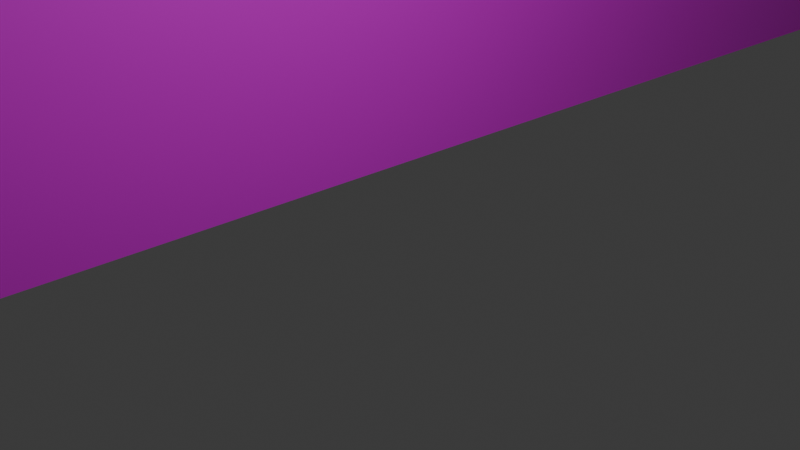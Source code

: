 # Source: 1L.blend  (saved by Blender 4.0.36; exported with 4.5.12 LTS)
import bpy
from mathutils import Matrix  # noqa: F401  (used for matrix-valued properties, if any)

bpy.ops.wm.read_factory_settings(use_empty=True)
scene = bpy.context.scene
scene.name = 'Scene'

# ---- collections
col_collection = bpy.data.collections.new('Collection'); scene.collection.children.link(col_collection)

# ---- images (referenced by path relative to the original .blend; pixels are not part of the script)
import os
ASSET_DIR = os.environ.get("B2B_ASSET_DIR", "")  # directory of the original .blend (textures are referenced by path, not embedded)
HERE = os.path.dirname(os.path.abspath(__file__))  # packed textures are extracted next to this script under _unpacked/

def load_image(name, relpath, width, height, colorspace="sRGB"):
    """Load a texture the original file referenced (path relative to the .blend, or extracted next to this script)."""
    p = next((c for c in (os.path.join(HERE, relpath), os.path.join(ASSET_DIR, relpath)) if relpath and os.path.exists(c)), "")
    if p:
        img = bpy.data.images.load(p, check_existing=True)
        img.name = name
    else:  # same state as the original file: an image datablock whose file is absent (Cycles renders it pink)
        img = bpy.data.images.new(name, width, height)
        img.source = "FILE"
        img.filepath = "//" + (relpath or name)
    img.colorspace_settings.name = colorspace
    return img
img_dsc02421p_0_png = load_image('DSC02421p-0.png', 'DSC02421p-0.png', 1024, 1024, 'sRGB')
img_dsc02442p_0_png = load_image('DSC02442p-0.png', 'DSC02442p-0.png', 1024, 1024, 'sRGB')

# ---- materials (node trees are filled in below, after node groups)
mat_006 = bpy.data.materials.new('マテリアル.006')
mat_006.use_transparent_shadow = False
mat_003 = bpy.data.materials.new('マテリアル.003')
mat_003.use_transparent_shadow = False

# ---- material node trees
mat_006.use_nodes = True; mat_006.node_tree.nodes.clear()
_N = mat_006.node_tree.nodes; _L = mat_006.node_tree.links
n0 = _N.new('ShaderNodeBsdfPrincipled'); n0.name = 'プリンシプルBSDF'; n0.location = (10, 300)
n0.inputs[3].default_value = 1.45
n1 = _N.new('ShaderNodeOutputMaterial'); n1.name = 'マテリアル出力'; n1.location = (300, 300)
n2 = _N.new('ShaderNodeTexImage'); n2.name = '画像テクスチャ'; n2.location = (-280, 275)
n2.image = img_dsc02421p_0_png
_L.new(n0.outputs[0], n1.inputs[0])
_L.new(n2.outputs[0], n0.inputs[0])
n1.is_active_output = True
mat_003.use_nodes = True; mat_003.node_tree.nodes.clear()
_N = mat_003.node_tree.nodes; _L = mat_003.node_tree.links
n0 = _N.new('ShaderNodeBsdfPrincipled'); n0.name = 'プリンシプルBSDF'; n0.location = (10, 300)
n0.inputs[3].default_value = 1.45
n1 = _N.new('ShaderNodeOutputMaterial'); n1.name = 'マテリアル出力'; n1.location = (300, 300)
n2 = _N.new('ShaderNodeTexImage'); n2.name = '画像テクスチャ'; n2.location = (-280, 275)
n2.image = img_dsc02442p_0_png
_L.new(n0.outputs[0], n1.inputs[0])
_L.new(n2.outputs[0], n0.inputs[0])
n1.is_active_output = True

# ---- world
world_world = bpy.data.worlds.new('World'); scene.world = world_world
world_world.use_nodes = True; world_world.node_tree.nodes.clear()
_N = world_world.node_tree.nodes; _L = world_world.node_tree.links
n0 = _N.new('ShaderNodeOutputWorld'); n0.name = 'World Output'; n0.location = (300, 300)
n1 = _N.new('ShaderNodeBackground'); n1.name = 'Background'; n1.location = (10, 300)
n1.inputs[0].default_value = (0.05088, 0.05088, 0.05088, 1.0)
_L.new(n1.outputs[0], n0.inputs[0])
n0.is_active_output = True
world_world.color = (0.05088, 0.05088, 0.05088)
world_world.use_sun_shadow = False
world_world.sun_shadow_jitter_overblur = 0.0

# ---- cameras
cam_camera = bpy.data.cameras.new('Camera')
cam_camera.clip_end = 100.0
cam_camera.ortho_scale = 7.314

# ---- lights
light_light = bpy.data.lights.new('Light', 'POINT')
light_light.transmission_factor = 0.0
light_light.use_soft_falloff = False
light_light.energy = 1000.0
light_light.shadow_soft_size = 0.1
light_light.shadow_maximum_resolution = 0.006
light_light.use_absolute_resolution = True

# ---- meshes
me_041 = bpy.data.meshes.new('立方体.041')
me_041.from_pydata([(-0.4692, -0.3479, -1.0), (-0.4692, -0.3479, 15.95), (-0.2589, 4.77, 15.95), (1.0, -1.0, -1.0), (1.0, -1.0, 15.95), (1.28, 4.518, -1.0), (1.28, 4.518, 15.95), (0.5106, 4.644, 20.13), (0.2655, -0.6734, -1.0), (0.2655, -0.6734, 20.13)], [], [(5, 6, 4, 3), (8, 9, 1, 0), (7, 2, 1, 9), (6, 7, 9, 4), (3, 4, 9, 8)])
_uv = me_041.uv_layers.new(name='UVマップ')
_uv.uv.foreach_set('vector', [0.375, 0.5, 0.625, 0.5, 0.625, 0.75, 0.375, 0.75, 0.375, 0.875, 0.625, 0.875, 0.625, 1.0, 0.375, 1.0, 0.75, 0.5, 0.875, 0.5, 0.875, 0.75, 0.75, 0.75, 0.625, 0.5, 0.75, 0.5, 0.75, 0.75, 0.625, 0.75, 0.375, 0.75, 0.625, 0.75, 0.625, 0.875, 0.375, 0.875])
me_041.update()
me_040 = bpy.data.meshes.new('立方体.040')
me_040.from_pydata([(-0.7208, 0.5562, -0.07675), (-0.7208, 0.5562, 38.66), (1.075, 0.5562, -0.07675), (1.075, 0.5562, 38.66), (1.164, 4.673, -0.07675), (1.164, 4.673, 38.66)], [], [(4, 5, 3, 2), (2, 3, 1, 0)])
_uv = me_040.uv_layers.new(name='UVマップ')
_uv.uv.foreach_set('vector', [0.9921, 0.01077, 0.9921, 0.9982, 0.01646, 0.9982, 0.01646, 0.01077, 0.004895, 0.009356, 0.004895, 1.0, 0.7835, 1.0, 0.7835, 0.009356])
me_040.materials.append(mat_006)
me_040.update()
me_036 = bpy.data.meshes.new('立方体.036')
me_036.from_pydata([(-0.5389, -0.748, -1.0), (-0.5389, -0.748, 15.95), (-0.3477, 7.442, 15.95), (1.0, -1.0, -1.0), (1.0, -1.0, 15.95), (1.191, 7.189, -1.0), (1.191, 7.189, 15.95), (0.4217, 7.315, 20.13), (0.2306, -0.874, -1.0), (0.2306, -0.874, 20.13)], [], [(5, 6, 4, 3), (8, 9, 1, 0), (7, 2, 1, 9), (6, 7, 9, 4), (3, 4, 9, 8)])
_uv = me_036.uv_layers.new(name='UVマップ')
_uv.uv.foreach_set('vector', [1.0, 0.004998, 1.0, 0.9271, 0.0, 0.9271, 0.0, 0.004998, 0.5, 0.2641, 0.5, 0.9094, 0.375, 0.791, 0.375, 0.2641, 0.75, 0.5, 0.875, 0.5, 0.875, 0.75, 0.75, 0.75, 0.9305, 0.9311, 0.9305, 0.9735, 0.04923, 0.9735, 0.04923, 0.9311, 0.625, 0.2641, 0.625, 0.7871, 0.5, 0.9094, 0.5, 0.2641])
me_036.materials.append(mat_003)
me_036.update()

# ---- objects
ob_light = bpy.data.objects.new('Light', light_light)
ob_camera = bpy.data.objects.new('Camera', cam_camera)
ob_042 = bpy.data.objects.new('立方体.042', me_041)
ob_041 = bpy.data.objects.new('立方体.041', me_040)
ob_037 = bpy.data.objects.new('立方体.037', me_036)

# ---- transforms, parenting, visibility, modifiers, constraints
ob_light.location = (4.076, 1.005, 5.904)
ob_light.rotation_euler = (0.6503, 0.05522, 1.866)
ob_light.lock_rotations_4d = False
ob_light.empty_display_type = 'ARROWS'
ob_light.color = (0.0, 0.0, 0.0, 0.0)
ob_light.lineart.crease_threshold = 0.0
ob_camera.location = (7.359, -6.926, 4.958)
ob_camera.rotation_euler = (1.109, 0.0, 0.8149)
ob_camera.lock_rotations_4d = False
ob_camera.empty_display_type = 'ARROWS'
ob_camera.color = (0.0, 0.0, 0.0, 0.0)
ob_camera.display_type = 'WIRE'
ob_camera.lineart.crease_threshold = 0.0
ob_042.location = (-42.64, -28.36, 0.0)
ob_042.rotation_euler = (0.0, -0.0, 0.3747)
ob_042.scale = (12.17, 5.394, 1.0)
ob_041.location = (-63.86, -57.69, 0.0)
ob_041.scale = (12.17, 5.394, 1.0)
ob_037.location = (-16.3, -19.36, 0.0)
ob_037.scale = (12.17, 5.394, 1.0)

# ---- collection membership
col_collection.objects.link(ob_light)
col_collection.objects.link(ob_camera)
col_collection.objects.link(ob_042)
col_collection.objects.link(ob_041)
col_collection.objects.link(ob_037)

# ---- scene / render settings (as saved in the file)
scene.camera = ob_camera
scene.frame_start = 1; scene.frame_end = 250; scene.frame_set(1)
scene.render.engine = 'BLENDER_EEVEE_NEXT'
scene.cycles.sampling_pattern = 'TABULATED_SOBOL'
bpy.context.view_layer.update()
